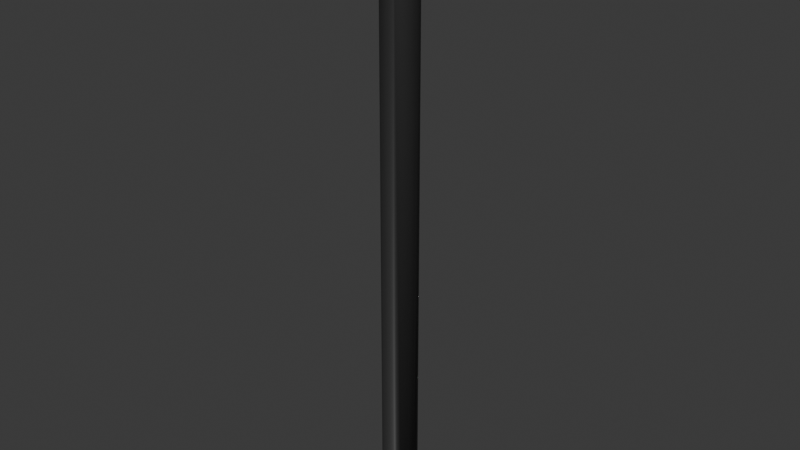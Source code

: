 # Source: straw1.blend  (saved by Blender 4.0.36; exported with 4.5.12 LTS)
import bpy
from mathutils import Matrix  # noqa: F401  (used for matrix-valued properties, if any)

bpy.ops.wm.read_factory_settings(use_empty=True)
scene = bpy.context.scene
scene.name = 'Scene'

# ---- materials (node trees are filled in below, after node groups)
mat_strawmaterial = bpy.data.materials.new('StrawMaterial')
mat_strawmaterial.use_transparent_shadow = False

# ---- material node trees
mat_strawmaterial.use_nodes = True; mat_strawmaterial.node_tree.nodes.clear()
_N = mat_strawmaterial.node_tree.nodes; _L = mat_strawmaterial.node_tree.links
n0 = _N.new('ShaderNodeBsdfPrincipled'); n0.name = 'Principled BSDF'; n0.location = (10, 300)
n0.inputs[0].default_value = (0.02772, 0.02772, 0.02772, 1.0)
n0.inputs[3].default_value = 1.45
n1 = _N.new('ShaderNodeOutputMaterial'); n1.name = 'Material Output'; n1.location = (300, 300)
_L.new(n0.outputs[0], n1.inputs[0])
n1.is_active_output = True

# ---- world
world_world = bpy.data.worlds.new('World'); scene.world = world_world
world_world.use_nodes = True; world_world.node_tree.nodes.clear()
_N = world_world.node_tree.nodes; _L = world_world.node_tree.links
n0 = _N.new('ShaderNodeOutputWorld'); n0.name = 'World Output'; n0.location = (300, 300)
n1 = _N.new('ShaderNodeBackground'); n1.name = 'Background'; n1.location = (10, 300)
n1.inputs[0].default_value = (0.05088, 0.05088, 0.05088, 1.0)
_L.new(n1.outputs[0], n0.inputs[0])
n0.is_active_output = True
world_world.color = (0.05088, 0.05088, 0.05088)
world_world.use_sun_shadow = False
world_world.sun_shadow_jitter_overblur = 0.0

# ---- meshes
me_cylinder = bpy.data.meshes.new('Cylinder')
me_cylinder.from_pydata([(0.04135, 1.019, -0.9013), (0.0, 1.0, 34.58), (0.3827, 0.9239, 34.58), (0.732, 0.7187, -0.9013), (0.7071, 0.7071, 34.58), (0.934, 0.3874, -0.9013), (0.9239, 0.3827, 34.58), (0.9938, -0.002815, -0.9013), (1.0, 0.0, 34.58), (0.9023, -0.3926, -0.9013), (0.9239, -0.3827, 34.58), (0.6735, -0.7227, -0.9013), (0.7071, -0.7071, 34.58), (0.3421, -0.9427, -0.9013), (0.3827, -0.9239, 34.58), (-0.04141, -1.019, -0.9013), (0.0, -1.0, 34.58), (-0.4186, -0.9405, -0.9013), (-0.3827, -0.9239, 34.58), (-0.732, -0.7187, -0.9013), (-0.7071, -0.7071, 34.58), (-0.9341, -0.3874, -0.9013), (-0.9239, -0.3827, 34.58), (-0.9939, 0.002799, -0.9013), (-1.0, 0.0, 34.58), (-0.9024, 0.3926, -0.9013), (-0.9239, 0.3827, 34.58), (-0.7071, 0.7071, 34.58), (-0.3827, 0.9239, 34.58), (0.03736, 0.921, -0.9013), (0.3782, 0.8499, -0.9013), (0.6615, 0.6494, -0.9013), (0.844, 0.3501, -0.9013), (0.8981, -0.002545, -0.9013), (0.8154, -0.3548, -0.9013), (0.6086, -0.653, -0.9013), (0.3091, -0.8519, -0.9013), (-0.03743, -0.921, -0.9013), (-0.3783, -0.8499, -0.9013), (-0.6615, -0.6495, -0.9013), (-0.8441, -0.3501, -0.9013), (-0.8981, 0.002529, -0.9013), (-0.8155, 0.3548, -0.9013), (-0.6086, 0.653, -0.9013), (-0.3092, 0.8519, -0.9013), (0.01602, 0.9158, 6.411), (0.3597, 0.8454, 6.324), (0.6487, 0.6463, 6.15), (0.8389, 0.3488, 5.916), (0.9014, -0.00174, 5.656), (0.8266, -0.3521, 5.411), (0.626, -0.6488, 5.218), (0.3301, -0.8467, 5.105), (-0.01602, -0.9158, 5.092), (-0.3597, -0.8454, 5.178), (-0.6487, -0.6463, 5.352), (-0.8389, -0.3488, 5.586), (-0.9014, 0.00174, 5.846), (-0.8266, 0.3521, 6.091), (-0.626, 0.6488, 6.284), (-0.3301, 0.8467, 6.397), (0.0413, 1.019, -0.9013), (0.4185, 0.9404, -0.9013), (0.9939, -0.002775, -0.9013), (0.9025, -0.3925, -0.9013), (0.6737, -0.7225, -0.9013), (0.3423, -0.9425, -0.9013), (-0.04116, -1.019, -0.9013), (-0.4184, -0.9404, -0.9013), (-0.7319, -0.7186, -0.9013), (-0.9339, -0.3874, -0.9013), (-0.6735, 0.7226, -0.9013), (-0.3422, 0.9426, -0.9013), (0.0001103, 1.0, 34.37), (0.3828, 0.924, 34.37), (0.7072, 0.7072, 34.37), (0.9239, 0.3827, 34.36), (1.0, -1.198e-05, 34.36), (0.9238, -0.3827, 34.36), (0.707, -0.7072, 34.36), (0.3826, -0.924, 34.36), (-0.0001103, -1.0, 34.36), (-0.3828, -0.924, 34.36), (-0.7072, -0.7072, 34.36), (-0.9239, -0.3827, 34.36), (-1.0, 1.198e-05, 34.36), (-0.9238, 0.3827, 34.36), (-0.707, 0.7072, 34.37), (-0.3826, 0.924, 34.37)], [], [(73, 1, 2, 74), (74, 2, 4, 75), (75, 4, 6, 76), (76, 6, 8, 77), (77, 8, 10, 78), (78, 10, 12, 79), (79, 12, 14, 80), (80, 14, 16, 81), (81, 16, 18, 82), (82, 18, 20, 83), (83, 20, 22, 84), (84, 22, 24, 85), (85, 24, 26, 86), (86, 26, 27, 87), (2, 1, 28, 27, 26, 24, 22, 20, 18, 16, 14, 12, 10, 8, 6, 4), (87, 27, 28, 88), (88, 28, 1, 73), (13, 15, 37, 36), (40, 41, 57, 56), (0, 62, 30, 29), (23, 25, 42, 41), (9, 11, 35, 34), (19, 21, 40, 39), (72, 0, 29, 44), (5, 7, 33, 32), (15, 17, 38, 37), (25, 71, 43, 42), (62, 3, 31, 30), (11, 13, 36, 35), (21, 23, 41, 40), (7, 9, 34, 33), (17, 19, 39, 38), (71, 72, 44, 43), (3, 5, 32, 31), (45, 46, 47, 48, 49, 50, 51, 52, 53, 54, 55, 56, 57, 58, 59, 60), (33, 34, 50, 49), (41, 42, 58, 57), (34, 35, 51, 50), (42, 43, 59, 58), (35, 36, 52, 51), (43, 44, 60, 59), (36, 37, 53, 52), (29, 30, 46, 45), (44, 29, 45, 60), (37, 38, 54, 53), (30, 31, 47, 46), (38, 39, 55, 54), (31, 32, 48, 47), (39, 40, 56, 55), (32, 33, 49, 48), (72, 61, 0), (21, 70, 23), (19, 69, 70, 21), (17, 68, 69, 19), (15, 67, 68, 17), (13, 66, 67, 15), (11, 65, 66, 13), (9, 64, 65, 11), (7, 63, 64, 9), (5, 63, 7), (0, 61, 62), (72, 88, 73, 61), (71, 87, 88, 72), (25, 86, 87, 71), (23, 85, 86, 25), (70, 84, 85, 23), (69, 83, 84, 70), (68, 82, 83, 69), (67, 81, 82, 68), (66, 80, 81, 67), (65, 79, 80, 66), (64, 78, 79, 65), (63, 77, 78, 64), (5, 76, 77, 63), (3, 75, 76, 5), (62, 74, 75, 3), (61, 73, 74, 62)])
me_cylinder.polygons.foreach_set('use_smooth', [True] * 77)
_uv = me_cylinder.uv_layers.new(name='UVMap')
_uv.uv.foreach_set('vector', [1.0, 0.9969, 1.0, 1.0, 0.9375, 1.0, 0.9375, 0.9969, 0.9375, 0.9969, 0.9375, 1.0, 0.875, 1.0, 0.875, 0.9969, 0.875, 0.9969, 0.875, 1.0, 0.8125, 1.0, 0.8125, 0.9969, 0.8125, 0.9969, 0.8125, 1.0, 0.75, 1.0, 0.75, 0.9969, 0.75, 0.9969, 0.75, 1.0, 0.6875, 1.0, 0.6875, 0.9969, 0.6875, 0.9969, 0.6875, 1.0, 0.625, 1.0, 0.625, 0.9969, 0.625, 0.9969, 0.625, 1.0, 0.5625, 1.0, 0.5625, 0.9969, 0.5625, 0.9969, 0.5625, 1.0, 0.5, 1.0, 0.5, 0.9969, 0.5, 0.9969, 0.5, 1.0, 0.4375, 1.0, 0.4375, 0.9969, 0.4375, 0.9969, 0.4375, 1.0, 0.375, 1.0, 0.375, 0.9969, 0.375, 0.9969, 0.375, 1.0, 0.3125, 1.0, 0.3125, 0.9969, 0.3125, 0.9969, 0.3125, 1.0, 0.25, 1.0, 0.25, 0.9969, 0.25, 0.9969, 0.25, 1.0, 0.1875, 1.0, 0.1875, 0.9969, 0.1875, 0.9969, 0.1875, 1.0, 0.125, 1.0, 0.125, 0.9969, 0.3418, 0.4717, 0.25, 0.49, 0.1582, 0.4717, 0.08029, 0.4197, 0.02827, 0.3418, 0.01, 0.25, 0.02827, 0.1582, 0.08029, 0.08029, 0.1582, 0.02827, 0.25, 0.01, 0.3418, 0.02827, 0.4197, 0.08029, 0.4717, 0.1582, 0.49, 0.25, 0.4717, 0.3418, 0.4197, 0.4197, 0.125, 0.9969, 0.125, 1.0, 0.0625, 1.0, 0.0625, 0.9969, 0.0625, 0.9969, 0.0625, 1.0, 0.0, 1.0, 0.0, 0.9969, 0.5625, 0.5, 0.5, 0.5, 0.5, 0.5, 0.5625, 0.5, 0.3125, 0.5, 0.25, 0.5, 0.25, 0.5, 0.3125, 0.5, 1.0, 0.5, 0.9375, 0.5, 0.9375, 0.5, 1.0, 0.5, 0.25, 0.5, 0.1875, 0.5, 0.1875, 0.5, 0.25, 0.5, 0.6875, 0.5, 0.625, 0.5, 0.625, 0.5, 0.6875, 0.5, 0.375, 0.5, 0.3125, 0.5, 0.3125, 0.5, 0.375, 0.5, 0.0625, 0.5, 0.0, 0.5, 0.0, 0.5, 0.0625, 0.5, 0.8125, 0.5, 0.75, 0.5, 0.75, 0.5, 0.8125, 0.5, 0.5, 0.5, 0.4375, 0.5, 0.4375, 0.5, 0.5, 0.5, 0.1875, 0.5, 0.125, 0.5, 0.125, 0.5, 0.1875, 0.5, 0.9375, 0.5, 0.875, 0.5, 0.875, 0.5, 0.9375, 0.5, 0.625, 0.5, 0.5625, 0.5, 0.5625, 0.5, 0.625, 0.5, 0.3125, 0.5, 0.25, 0.5, 0.25, 0.5, 0.3125, 0.5, 0.75, 0.5, 0.6875, 0.5, 0.6875, 0.5, 0.75, 0.5, 0.4375, 0.5, 0.375, 0.5, 0.375, 0.5, 0.4375, 0.5, 0.125, 0.5, 0.0625, 0.5, 0.0625, 0.5, 0.125, 0.5, 0.875, 0.5, 0.8125, 0.5, 0.8125, 0.5, 0.875, 0.5, 0.75, 0.49, 0.8418, 0.4717, 0.9197, 0.4197, 0.9717, 0.3418, 0.99, 0.25, 0.9717, 0.1582, 0.9197, 0.08029, 0.8418, 0.02827, 0.75, 0.01, 0.6582, 0.02827, 0.5803, 0.08029, 0.5283, 0.1582, 0.51, 0.25, 0.5283, 0.3418, 0.5803, 0.4197, 0.6582, 0.4717, 0.75, 0.5, 0.6875, 0.5, 0.6875, 0.5, 0.75, 0.5, 0.25, 0.5, 0.1875, 0.5, 0.1875, 0.5, 0.25, 0.5, 0.6875, 0.5, 0.625, 0.5, 0.625, 0.5, 0.6875, 0.5, 0.1875, 0.5, 0.125, 0.5, 0.125, 0.5, 0.1875, 0.5, 0.625, 0.5, 0.5625, 0.5, 0.5625, 0.5, 0.625, 0.5, 0.125, 0.5, 0.0625, 0.5, 0.0625, 0.5, 0.125, 0.5, 0.5625, 0.5, 0.5, 0.5, 0.5, 0.5, 0.5625, 0.5, 1.0, 0.5, 0.9375, 0.5, 0.9375, 0.5, 1.0, 0.5, 0.0625, 0.5, 0.0, 0.5, 0.0, 0.5, 0.0625, 0.5, 0.5, 0.5, 0.4375, 0.5, 0.4375, 0.5, 0.5, 0.5, 0.9375, 0.5, 0.875, 0.5, 0.875, 0.5, 0.9375, 0.5, 0.4375, 0.5, 0.375, 0.5, 0.375, 0.5, 0.4375, 0.5, 0.875, 0.5, 0.8125, 0.5, 0.8125, 0.5, 0.875, 0.5, 0.375, 0.5, 0.3125, 0.5, 0.3125, 0.5, 0.375, 0.5, 0.8125, 0.5, 0.75, 0.5, 0.75, 0.5, 0.8125, 0.5, 0.0625, 0.5042, 0.0, 0.5042, 0.0, 0.5, 0.3125, 0.5, 0.3125, 0.5042, 0.25, 0.5, 0.375, 0.5, 0.375, 0.5042, 0.3125, 0.5042, 0.3125, 0.5, 0.4375, 0.5, 0.4375, 0.5042, 0.375, 0.5042, 0.375, 0.5, 0.5, 0.5, 0.5, 0.5042, 0.4375, 0.5042, 0.4375, 0.5, 0.5625, 0.5, 0.5625, 0.5042, 0.5, 0.5042, 0.5, 0.5, 0.625, 0.5, 0.625, 0.5042, 0.5625, 0.5042, 0.5625, 0.5, 0.6875, 0.5, 0.6875, 0.5042, 0.625, 0.5042, 0.625, 0.5, 0.75, 0.5, 0.75, 0.5042, 0.6875, 0.5042, 0.6875, 0.5, 0.8125, 0.5042, 0.75, 0.5042, 0.75, 0.5, 1.0, 0.5, 1.0, 0.5042, 0.9375, 0.5, 0.0625, 0.5042, 0.0625, 0.9969, 0.0, 0.9969, 0.0, 0.5042, 0.125, 0.5042, 0.125, 0.9969, 0.0625, 0.9969, 0.0625, 0.5042, 0.1875, 0.5042, 0.1875, 0.9969, 0.125, 0.9969, 0.125, 0.5042, 0.25, 0.5042, 0.25, 0.9969, 0.1875, 0.9969, 0.1875, 0.5042, 0.3125, 0.5042, 0.3125, 0.9969, 0.25, 0.9969, 0.25, 0.5042, 0.375, 0.5042, 0.375, 0.9969, 0.3125, 0.9969, 0.3125, 0.5042, 0.4375, 0.5042, 0.4375, 0.9969, 0.375, 0.9969, 0.375, 0.5042, 0.5, 0.5042, 0.5, 0.9969, 0.4375, 0.9969, 0.4375, 0.5042, 0.5625, 0.5042, 0.5625, 0.9969, 0.5, 0.9969, 0.5, 0.5042, 0.625, 0.5042, 0.625, 0.9969, 0.5625, 0.9969, 0.5625, 0.5042, 0.6875, 0.5042, 0.6875, 0.9969, 0.625, 0.9969, 0.625, 0.5042, 0.75, 0.5042, 0.75, 0.9969, 0.6875, 0.9969, 0.6875, 0.5042, 0.8125, 0.5042, 0.8125, 0.9969, 0.75, 0.9969, 0.75, 0.5042, 0.875, 0.5042, 0.875, 0.9969, 0.8125, 0.9969, 0.8125, 0.5042, 0.9375, 0.5042, 0.9375, 0.9969, 0.875, 0.9969, 0.875, 0.5042, 1.0, 0.5042, 1.0, 0.9969, 0.9375, 0.9969, 0.9375, 0.5042])
me_cylinder.materials.append(mat_strawmaterial)
me_cylinder.update()

# ---- objects
ob_cylinder = bpy.data.objects.new('Cylinder', me_cylinder)

# ---- transforms, parenting, visibility, modifiers, constraints
ob_cylinder.location = (0.0, 0.0, 0.0)

# ---- collection membership
scene.collection.objects.link(ob_cylinder)

# ---- scene / render settings (as saved in the file)
scene.frame_start = 1; scene.frame_end = 250; scene.frame_set(1)
scene.render.engine = 'BLENDER_EEVEE_NEXT'
scene.cycles.sampling_pattern = 'TABULATED_SOBOL'
bpy.context.view_layer.update()

# ---- added for rendering (the .blend has no active camera and no usable light): camera, sun
cam_auto = bpy.data.cameras.new('AutoCamera')
cam_auto.lens = 50.0
cam_auto.sensor_width = 36.0
cam_auto.clip_end = 1000.0
ob_auto_camera = bpy.data.objects.new('AutoCamera', cam_auto)
scene.collection.objects.link(ob_auto_camera)
ob_auto_camera.location = (32.938, -39.5256, 43.1917)
ob_auto_camera.rotation_euler = (1.09748, -7.21219e-08, 0.694738)
scene.camera = ob_auto_camera
light_auto_sun = bpy.data.lights.new('AutoSun', 'SUN')
light_auto_sun.energy = 3.0
light_auto_sun.angle = 0.0523599
ob_auto_sun = bpy.data.objects.new('AutoSun', light_auto_sun)
scene.collection.objects.link(ob_auto_sun)
ob_auto_sun.rotation_euler = (0.872665, 0.174533, 0.523599)
bpy.context.view_layer.update()
